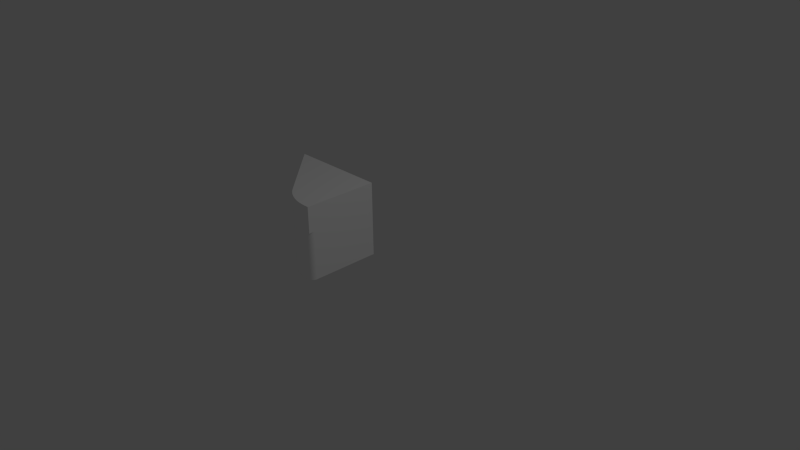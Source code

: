# Source: but_cote.blend  (saved by Blender 2.61.0; exported with 4.5.12 LTS)
import bpy
from mathutils import Matrix  # noqa: F401  (used for matrix-valued properties, if any)

bpy.ops.wm.read_factory_settings(use_empty=True)
scene = bpy.context.scene
scene.name = 'Scene'

# ---- collections
col_collection_1 = bpy.data.collections.new('Collection 1'); scene.collection.children.link(col_collection_1)

# ---- materials (node trees are filled in below, after node groups)
mat_default_material = bpy.data.materials.new('Default_Material')
mat_default_material.alpha_threshold = 0.0
mat_default_material.use_transparent_shadow = False
mat_default_material.diffuse_color = (1.0, 1.0, 1.0, 1.0)
mat_default_material.specular_color = (0.0, 0.0, 0.0)
mat_default_material.roughness = 0.5
mat_default_material.line_color = (0.0, 0.0, 0.0, 1.0)

# ---- material node trees

# ---- world
world_world = bpy.data.worlds.new('World'); scene.world = world_world
world_world.color = (0.05088, 0.05088, 0.05088)
world_world.use_sun_shadow = False
world_world.sun_shadow_jitter_overblur = 0.0
world_world.cycles.sampling_method = 'MANUAL'
world_world.cycles.sample_map_resolution = 256

# ---- cameras
cam_camera = bpy.data.cameras.new('Camera')
cam_camera.clip_end = 100.0
cam_camera.lens = 35.0
cam_camera.sensor_width = 32.0
cam_camera.sensor_height = 18.0
cam_camera.ortho_scale = 7.314
cam_camera.dof.focus_distance = 0.0
cam_camera.dof.aperture_fstop = 128.0

# ---- lights
light_lamp = bpy.data.lights.new('Lamp', 'POINT')
light_lamp.transmission_factor = 0.0
light_lamp.cutoff_distance = 30.0
light_lamp.energy = 100.0
light_lamp.shadow_buffer_clip_start = 1.001
light_lamp.shadow_soft_size = 1.0
light_lamp.shadow_maximum_resolution = 0.006
light_lamp.use_absolute_resolution = True
light_lamp.cycles.use_multiple_importance_sampling = False

# ---- meshes
me_but_cote = bpy.data.meshes.new('but_cote')
me_but_cote.from_pydata([(0.9483, 0.0, 0.0033), (0.9483, 0.65, 0.0033), (0.9571, 0.0, 0.0067), (0.9571, 0.65, 0.0067), (0.9653, 0.0, 0.0111), (0.9653, 0.65, 0.0111), (0.9976, 0.0, 0.0553), (0.9976, 0.65, 0.0553), (0.9994, 0.0, 0.0645), (0.9994, 0.65, 0.0645), (1.0, 0.0, 0.0738), (1.0, 0.65, 0.0738), (0.9947, 0.0, 0.0464), (0.9947, 0.65, 0.0464), (0.9907, 0.0, 0.038), (0.9907, 0.65, 0.038), (0.9857, 0.0, 0.0301), (0.9857, 0.65, 0.0301), (0.9729, 0.0, 0.0166), (0.9729, 0.65, 0.0166), (0.9797, 0.0, 0.0229), (0.9797, 0.65, 0.0229), (0.9393, 0.0, 0.0011), (0.9393, 0.65, 0.0011), (0.8047, 0.0, 0.5453), (0.8047, 1.0, 0.5453), (0.0, 0.0, 1.35), (0.0, 1.0, 1.35), (0.8345, 0.0, 0.5135), (0.8345, 1.0, 0.5135), (0.9646, 0.0, 0.2881), (0.9646, 1.0, 0.2881), (0.9492, 0.0, 0.329), (0.9492, 1.0, 0.329), (0.9312, 0.0, 0.3687), (0.9312, 1.0, 0.3687), (0.9107, 0.0, 0.4072), (0.9107, 1.0, 0.4072), (0.9986, 0.0, 0.1174), (1.0, 1.0, 0.0738), (0.9986, 1.0, 0.1174), (0.8876, 0.0, 0.4443), (0.8876, 1.0, 0.4443), (0.9943, 0.0, 0.1608), (0.9943, 1.0, 0.1608), (0.8622, 0.0, 0.4797), (0.8622, 1.0, 0.4797), (0.9872, 0.0, 0.2039), (0.9872, 1.0, 0.2039), (0.9773, 0.0, 0.2464), (0.9773, 1.0, 0.2464), (0.2, 0.0, 0.0), (0.2, 0.65, 0.0), (0.93, 0.0, 0.0), (0.93, 0.65, 0.0), (1.0, 0.65, 0.0), (1.0, 1.0, 0.0), (0.0, 1.0, 0.0), (0.0, 0.0, 0.0)], [], [(3, 2, 1), (1, 0, 2), (5, 4, 3), (4, 3, 2), (6, 7, 8), (7, 8, 9), (8, 9, 10), (9, 10, 11), (12, 13, 6), (7, 6, 13), (14, 15, 12), (15, 12, 13), (15, 14, 17), (14, 17, 16), (18, 5, 4), (5, 18, 19), (17, 16, 21), (16, 21, 20), (18, 19, 20), (19, 20, 21), (0, 23, 22), (23, 0, 1), (27, 26, 25), (26, 25, 24), (28, 29, 24), (29, 24, 25), (33, 32, 31), (32, 31, 30), (32, 33, 34), (33, 34, 35), (34, 35, 36), (35, 36, 37), (10, 11, 38), (39, 38, 11), (40, 38, 39), (42, 41, 37), (41, 37, 36), (38, 40, 43), (40, 43, 44), (41, 42, 45), (46, 45, 42), (48, 47, 44), (47, 44, 43), (45, 46, 28), (46, 28, 29), (49, 48, 47), (48, 49, 50), (49, 50, 30), (31, 30, 50), (53, 52, 51), (52, 53, 54), (23, 53, 22), (53, 23, 54), (54, 55, 23), (1, 23, 55), (5, 3, 55), (19, 5, 55), (21, 19, 55), (15, 17, 55), (7, 13, 55), (9, 7, 55), (55, 1, 3), (55, 21, 17), (55, 15, 13), (55, 9, 11), (55, 56, 11), (39, 11, 56), (57, 27, 56), (46, 56, 29), (37, 56, 42), (35, 56, 37), (48, 56, 50), (40, 56, 44), (39, 56, 40), (27, 56, 25), (25, 56, 29), (46, 56, 42), (35, 56, 33), (33, 56, 31), (31, 56, 50), (48, 56, 44), (57, 58, 27), (58, 27, 26), (41, 45, 53), (36, 41, 53), (34, 36, 53), (22, 34, 53), (32, 0, 2), (30, 32, 2), (49, 30, 4), (18, 49, 4), (47, 49, 20), (16, 47, 20), (14, 47, 16), (12, 43, 14), (6, 38, 12), (10, 38, 8), (24, 58, 26), (58, 24, 51), (51, 24, 53), (53, 24, 28), (53, 28, 45), (22, 34, 32), (32, 0, 22), (2, 30, 4), (18, 49, 20), (14, 47, 43), (12, 43, 38), (6, 38, 8), (54, 52, 55), (56, 55, 52), (51, 57, 58), (57, 51, 52), (57, 52, 56)])
_uv = me_but_cote.uv_layers.new(name='UVMap')
_uv.uv.foreach_set('vector', [0.0, 0.0, 0.0, 0.0, 0.0, 0.0, 0.0, 0.0, 0.0, 0.0, 0.0, 0.0, 0.0, 0.0, 0.0, 0.0, 0.0, 0.0, 0.0, 0.0, 0.0, 0.0, 0.0, 0.0, 0.0, 0.0, 0.0, 0.0, 0.0, 0.0, 0.0, 0.0, 0.0, 0.0, 0.0, 0.0, 0.0, 0.0, 0.0, 0.0, 0.0, 0.0, 0.0, 0.0, 0.0, 0.0, 0.0, 0.0, 0.0, 0.0, 0.0, 0.0, 0.0, 0.0, 0.0, 0.0, 0.0, 0.0, 0.0, 0.0, 0.0, 0.0, 0.0, 0.0, 0.0, 0.0, 0.0, 0.0, 0.0, 0.0, 0.0, 0.0, 0.0, 0.0, 0.0, 0.0, 0.0, 0.0, 0.0, 0.0, 0.0, 0.0, 0.0, 0.0, 0.0, 0.0, 0.0, 0.0, 0.0, 0.0, 0.0, 0.0, 0.0, 0.0, 0.0, 0.0, 0.0, 0.0, 0.0, 0.0, 0.0, 0.0, 0.0, 0.0, 0.0, 0.0, 0.0, 0.0, 0.0, 0.0, 0.0, 0.0, 0.0, 0.0, 0.0, 0.0, 0.0, 0.0, 0.0, 0.0, 0.0, 0.0, 0.0, 0.0, 0.0, 0.0, 0.0, 0.0, 0.0, 0.0, 0.0, 0.0, 0.0, 0.0, 0.0, 0.0, 0.0, 0.0, 0.0, 0.0, 0.0, 0.0, 0.0, 0.0, 0.0, 0.0, 0.0, 0.0, 0.0, 0.0, 0.0, 0.0, 0.0, 0.0, 0.0, 0.0, 0.0, 0.0, 0.0, 0.0, 0.0, 0.0, 0.0, 0.0, 0.0, 0.0, 0.0, 0.0, 0.0, 0.0, 0.0, 0.0, 0.0, 0.0, 0.0, 0.0, 0.0, 0.0, 0.0, 0.0, 0.0, 0.0, 0.0, 0.0, 0.0, 0.0, 0.0, 0.0, 0.0, 0.0, 0.0, 0.0, 0.0, 0.0, 0.0, 0.0, 0.0, 0.0, 0.0, 0.0, 0.0, 0.0, 0.0, 0.0, 0.0, 0.0, 0.0, 0.0, 0.0, 0.0, 0.0, 0.0, 0.0, 0.0, 0.0, 0.0, 0.0, 0.0, 0.0, 0.0, 0.0, 0.0, 0.0, 0.0, 0.0, 0.0, 0.0, 0.0, 0.0, 0.0, 0.0, 0.0, 0.0, 0.0, 0.0, 0.0, 0.0, 0.0, 0.0, 0.0, 0.0, 0.0, 0.0, 0.0, 0.0, 0.0, 0.0, 0.0, 0.0, 0.0, 0.0, 0.0, 0.0, 0.0, 0.0, 0.0, 0.0, 0.0, 0.0, 0.0, 0.0, 0.0, 0.0, 0.0, 0.0, 0.0, 0.0, 0.0, 0.0, 0.0, 0.0, 0.0, 0.0, 0.0, 0.0, 0.0, 0.0, 0.0, 0.0, 0.0, 0.0, 0.0, 0.0, 0.0, 0.0, 0.0, 0.0, 0.0, 0.0, 0.0, 0.0, 0.0, 0.0, 0.0, 0.0, 0.0, 0.0, 0.0, 0.0, 0.0, 0.0, 0.0, 0.0, 0.0, 0.0, 0.0, 0.0, 0.0, 0.0, 0.0, 0.0, 0.0, 0.0, 0.0, 0.0, 0.0, 0.0, 0.0, 0.0, 0.0, 0.0, 0.0, 0.0, 0.0, 0.0, 0.0, 0.0, 0.0, 0.0, 0.0, 0.0, 0.0, 0.0, 0.0, 0.0, 0.0, 0.0, 0.0, 0.0, 0.0, 0.0, 0.0, 0.0, 0.0, 0.0, 0.0, 0.0, 0.0, 0.0, 0.0, 0.0, 0.0, 0.0, 0.0, 0.0, 0.0, 0.0, 0.0, 0.0, 0.0, 0.0, 0.0, 0.0, 0.0, 0.0, 0.0, 0.0, 0.0, 0.0, 0.0, 0.0, 0.0, 0.0, 0.0, 0.0, 0.0, 0.0, 0.0, 0.0, 0.0, 0.0, 0.0, 0.0, 0.0, 0.0, 0.0, 0.0, 0.0, 0.0, 0.0, 0.0, 0.0, 0.0, 0.0, 0.0, 0.0, 0.0, 0.0, 0.0, 0.0, 0.0, 0.0, 0.0, 0.0, 0.0, 0.0, 0.0, 0.0, 0.0, 0.0, 0.0, 0.0, 0.0, 0.0, 0.0, 0.0, 0.0, 0.0, 0.0, 0.0, 0.0, 0.0, 0.0, 0.0, 0.0, 0.0, 0.0, 0.0, 0.0, 0.0, 0.0, 0.0, 0.0, 0.0, 0.0, 0.0, 0.0, 0.0, 0.0, 0.0, 0.0, 0.0, 0.0, 0.0, 0.0, 0.0, 0.0, 0.0, 0.0, 0.0, 0.0, 0.0, 0.0, 0.0, 0.0, 0.0, 0.0, 0.0, 0.0, 0.0, 0.0, 0.0, 0.0, 0.0, 0.0, 0.0, 0.0, 0.0, 0.0, 0.0, 0.0, 0.0, 0.0, 0.0, 0.0, 0.0, 0.0, 0.0, 0.0, 0.0, 0.0, 0.0, 0.0, 0.0, 0.0, 0.0, 0.0, 0.0, 0.0, 0.0, 0.0, 0.0, 0.0, 0.0, 0.0, 0.0, 0.0, 0.0, 0.0, 0.0, 0.0, 0.0, 0.0, 0.0, 0.0, 0.0, 0.0, 0.0, 0.0, 0.0, 0.0, 0.0, 0.0, 0.0, 0.0, 0.0, 0.0, 0.0, 0.0, 0.0, 0.0, 0.0, 0.0, 0.0, 0.0, 0.0, 0.0, 0.0, 0.0, 0.0, 0.0, 0.0, 0.0, 0.0, 0.0, 0.0, 0.0, 0.0, 0.0, 0.0, 0.0, 0.0, 0.0, 0.0, 0.0, 0.0, 0.0, 0.0, 0.0, 0.0, 0.0, 0.0, 0.0, 0.0, 0.0, 0.0, 0.0, 0.0, 0.0, 0.0, 0.0, 0.0, 0.0, 0.0, 0.0, 0.0, 0.0, 0.0, 0.0, 0.0, 0.0, 0.0, 0.0, 0.0, 0.0, 0.0, 0.0, 0.0, 0.0, 0.0, 0.0, 0.0, 0.0, 0.0, 0.0, 0.0, 0.0, 0.0, 0.0, 0.0, 0.0, 0.0, 0.0, 0.0, 0.0, 0.0, 0.0, 0.0, 0.0, 0.0, 0.0, 0.0, 0.0, 0.0, 0.0, 0.0, 0.0, 0.0, 0.0, 0.0, 0.0, 0.0, 0.0, 0.0, 0.0, 0.0, 0.0, 0.0, 0.0, 0.0, 0.0, 0.0, 0.0, 0.0, 0.0, 0.0, 0.0, 0.0, 0.0, 0.0, 0.0, 0.0, 0.0, 0.0, 0.0, 0.0, 0.0, 0.0, 0.0, 0.0, 0.0, 0.0, 0.0, 0.0, 0.0, 0.0, 0.0, 0.0, 0.0, 0.0, 0.0, 0.0, 0.0, 0.0, 0.0, 0.0, 0.0, 0.0, 0.0, 0.0, 0.0, 0.0, 0.0, 0.0, 0.0, 0.0, 0.0, 0.0, 0.0, 0.0, 0.0, 0.0, 0.0, 0.0, 0.0, 0.0, 0.0, 0.0, 0.0, 0.0, 0.0, 0.0, 0.0, 0.0])
me_but_cote.materials.append(mat_default_material)
me_but_cote.use_remesh_preserve_volume = False
me_but_cote.use_remesh_preserve_attributes = False
me_but_cote.use_mirror_vertex_groups = False
me_but_cote.update()

# ---- objects
ob_mesh = bpy.data.objects.new('Mesh', me_but_cote)
ob_lamp = bpy.data.objects.new('Lamp', light_lamp)
ob_camera = bpy.data.objects.new('Camera', cam_camera)

# ---- transforms, parenting, visibility, modifiers, constraints
ob_mesh.location = (0.0, 0.0, 0.0)
ob_mesh.rotation_euler = (1.571, 0.0, -1.571)
ob_mesh.lineart.crease_threshold = 0.0
ob_lamp.location = (4.076, 1.005, 5.904)
ob_lamp.rotation_euler = (0.6503, 0.05522, 1.866)
ob_lamp.lock_rotations_4d = False
ob_lamp.empty_display_type = 'ARROWS'
ob_lamp.color = (0.0, 0.0, 0.0, 0.0)
ob_lamp.lineart.crease_threshold = 0.0
ob_camera.location = (7.481, -6.508, 5.344)
ob_camera.rotation_euler = (1.109, 0.01082, 0.8149)
ob_camera.lock_rotations_4d = False
ob_camera.empty_display_type = 'ARROWS'
ob_camera.color = (0.0, 0.0, 0.0, 0.0)
ob_camera.display_type = 'WIRE'
ob_camera.lineart.crease_threshold = 0.0

# ---- collection membership
col_collection_1.objects.link(ob_mesh)
col_collection_1.objects.link(ob_lamp)
col_collection_1.objects.link(ob_camera)

# ---- scene / render settings (as saved in the file)
scene.camera = ob_camera
scene.frame_start = 1; scene.frame_end = 250; scene.frame_set(1)
scene.render.engine = 'BLENDER_EEVEE_NEXT'
scene.render.image_settings.color_mode = 'RGB'
scene.render.image_settings.compression = 90
scene.render.resolution_percentage = 50
scene.render.dither_intensity = 0.0
scene.render.bake_margin = 2
scene.render.bake_bias = 0.0
scene.cycles.use_denoising = False
scene.cycles.samples = 10
scene.cycles.sampling_pattern = 'TABULATED_SOBOL'
scene.cycles.light_sampling_threshold = 0.0
scene.cycles.use_adaptive_sampling = False
scene.cycles.use_light_tree = False
scene.cycles.blur_glossy = 0.0
scene.cycles.volume_bounces = 1
scene.cycles.pixel_filter_type = 'GAUSSIAN'
scene.cycles.sample_clamp_indirect = 0.0
scene.view_settings.view_transform = 'Standard'
bpy.context.view_layer.update()

